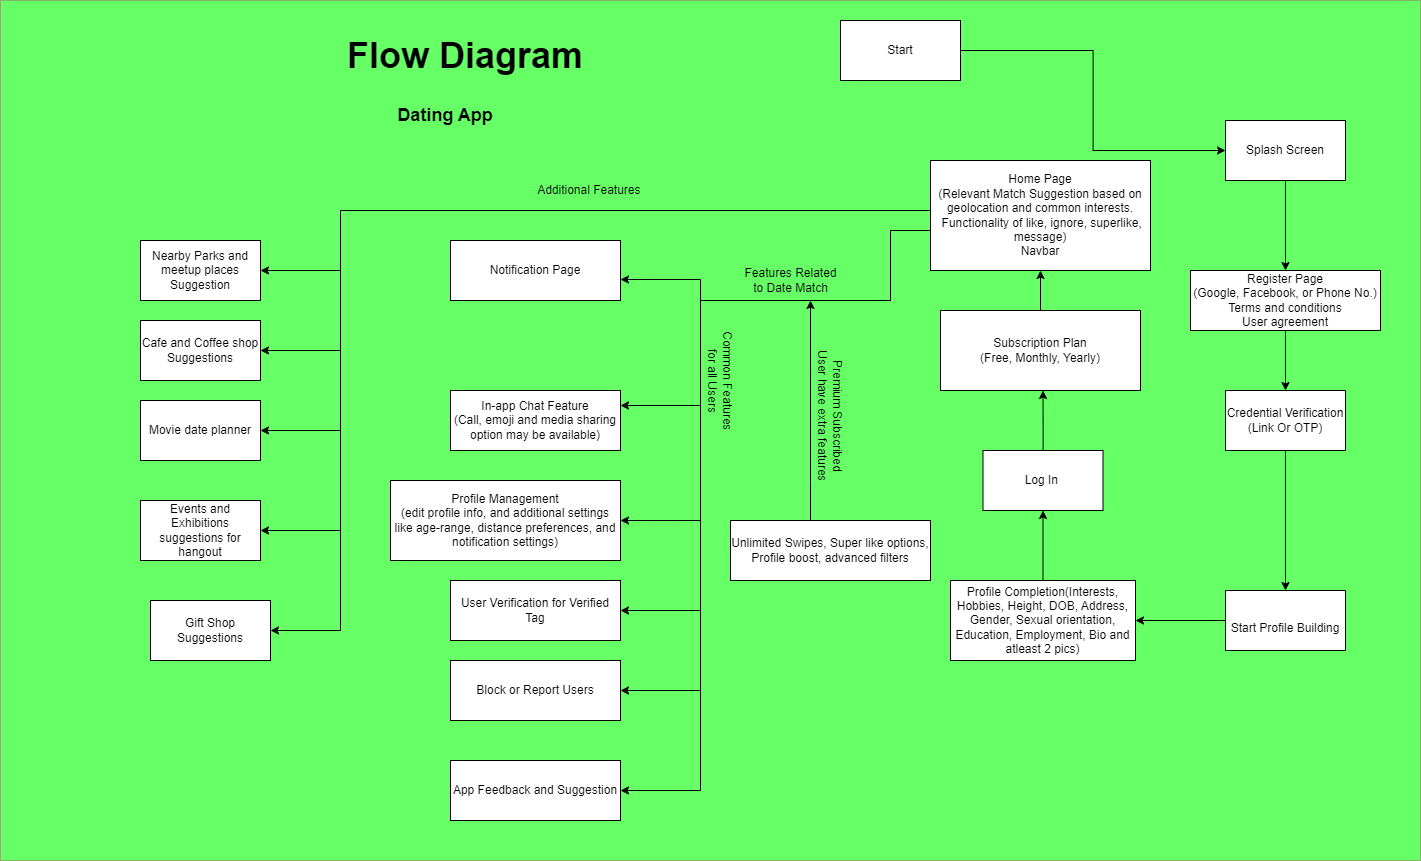

The diagram above was exported from draw.io. Its source (the exported page's mxGraphModel, read from the mxfile embedded in the PNG):
<mxGraphModel dx="2610" dy="2128" grid="1" gridSize="10" guides="1" tooltips="1" connect="1" arrows="1" fold="1" page="1" pageScale="1" pageWidth="850" pageHeight="1100" math="0" shadow="0">
  <root>
    <mxCell id="0" />
    <mxCell id="1" parent="0" />
    <mxCell id="KiJMvBSkoC7OM5GyaeAz-13" value="" style="rounded=0;whiteSpace=wrap;html=1;fillColor=#66FF66;strokeColor=#82b366;" vertex="1" parent="1">
      <mxGeometry x="-650" y="-170" width="1420" height="860" as="geometry" />
    </mxCell>
    <mxCell id="Rfw0DFfrwncY8KSP29dk-5" style="edgeStyle=orthogonalEdgeStyle;rounded=0;orthogonalLoop=1;jettySize=auto;html=1;entryX=0;entryY=0.5;entryDx=0;entryDy=0;" parent="1" source="Rfw0DFfrwncY8KSP29dk-1" target="Rfw0DFfrwncY8KSP29dk-4" edge="1">
      <mxGeometry relative="1" as="geometry" />
    </mxCell>
    <mxCell id="Rfw0DFfrwncY8KSP29dk-1" value="Start" style="rounded=0;whiteSpace=wrap;html=1;" parent="1" vertex="1">
      <mxGeometry x="190" y="-150" width="120" height="60" as="geometry" />
    </mxCell>
    <mxCell id="Rfw0DFfrwncY8KSP29dk-2" value="&lt;b&gt;&lt;font style=&quot;font-size: 36px;&quot;&gt;Flow Diagram&lt;/font&gt;&lt;/b&gt;" style="text;html=1;strokeColor=none;fillColor=none;align=center;verticalAlign=middle;whiteSpace=wrap;rounded=0;" parent="1" vertex="1">
      <mxGeometry x="-340" y="-160" width="310" height="90" as="geometry" />
    </mxCell>
    <mxCell id="Rfw0DFfrwncY8KSP29dk-7" style="edgeStyle=orthogonalEdgeStyle;rounded=0;orthogonalLoop=1;jettySize=auto;html=1;entryX=0.5;entryY=0;entryDx=0;entryDy=0;" parent="1" source="Rfw0DFfrwncY8KSP29dk-4" target="Rfw0DFfrwncY8KSP29dk-6" edge="1">
      <mxGeometry relative="1" as="geometry" />
    </mxCell>
    <mxCell id="Rfw0DFfrwncY8KSP29dk-4" value="Splash Screen" style="rounded=0;whiteSpace=wrap;html=1;" parent="1" vertex="1">
      <mxGeometry x="575" y="-50" width="120" height="60" as="geometry" />
    </mxCell>
    <mxCell id="Rfw0DFfrwncY8KSP29dk-33" style="edgeStyle=orthogonalEdgeStyle;rounded=0;orthogonalLoop=1;jettySize=auto;html=1;entryX=0.5;entryY=0;entryDx=0;entryDy=0;" parent="1" source="Rfw0DFfrwncY8KSP29dk-6" target="Rfw0DFfrwncY8KSP29dk-9" edge="1">
      <mxGeometry relative="1" as="geometry" />
    </mxCell>
    <mxCell id="Rfw0DFfrwncY8KSP29dk-6" value="Register Page&lt;br&gt;(Google, Facebook, or Phone No.)&lt;br&gt;Terms and conditions&lt;br&gt;User agreement" style="rounded=0;whiteSpace=wrap;html=1;" parent="1" vertex="1">
      <mxGeometry x="540" y="100" width="190" height="60" as="geometry" />
    </mxCell>
    <mxCell id="Rfw0DFfrwncY8KSP29dk-12" style="edgeStyle=orthogonalEdgeStyle;rounded=0;orthogonalLoop=1;jettySize=auto;html=1;entryX=0.5;entryY=0;entryDx=0;entryDy=0;" parent="1" source="Rfw0DFfrwncY8KSP29dk-9" target="Rfw0DFfrwncY8KSP29dk-10" edge="1">
      <mxGeometry relative="1" as="geometry" />
    </mxCell>
    <mxCell id="Rfw0DFfrwncY8KSP29dk-9" value="Credential Verification&lt;br&gt;(Link Or OTP)" style="rounded=0;whiteSpace=wrap;html=1;" parent="1" vertex="1">
      <mxGeometry x="575" y="220" width="120" height="60" as="geometry" />
    </mxCell>
    <mxCell id="Rfw0DFfrwncY8KSP29dk-15" style="edgeStyle=orthogonalEdgeStyle;rounded=0;orthogonalLoop=1;jettySize=auto;html=1;entryX=1;entryY=0.5;entryDx=0;entryDy=0;" parent="1" source="Rfw0DFfrwncY8KSP29dk-10" target="Rfw0DFfrwncY8KSP29dk-14" edge="1">
      <mxGeometry relative="1" as="geometry" />
    </mxCell>
    <mxCell id="Rfw0DFfrwncY8KSP29dk-10" value="&lt;br&gt;Start Profile Building" style="rounded=0;whiteSpace=wrap;html=1;" parent="1" vertex="1">
      <mxGeometry x="575" y="420" width="120" height="60" as="geometry" />
    </mxCell>
    <mxCell id="Rfw0DFfrwncY8KSP29dk-11" value="&lt;b&gt;&lt;font style=&quot;font-size: 18px;&quot;&gt;Dating App&lt;/font&gt;&lt;/b&gt;" style="text;html=1;strokeColor=none;fillColor=none;align=center;verticalAlign=middle;whiteSpace=wrap;rounded=0;" parent="1" vertex="1">
      <mxGeometry x="-360" y="-70" width="310" height="30" as="geometry" />
    </mxCell>
    <mxCell id="Rfw0DFfrwncY8KSP29dk-18" style="edgeStyle=orthogonalEdgeStyle;rounded=0;orthogonalLoop=1;jettySize=auto;html=1;entryX=0.5;entryY=1;entryDx=0;entryDy=0;" parent="1" source="Rfw0DFfrwncY8KSP29dk-14" target="Rfw0DFfrwncY8KSP29dk-16" edge="1">
      <mxGeometry relative="1" as="geometry" />
    </mxCell>
    <mxCell id="Rfw0DFfrwncY8KSP29dk-14" value="Profile Completion(Interests, Hobbies, Height, DOB, Address, Gender, Sexual orientation, Education, Employment, Bio and atleast 2 pics)" style="rounded=0;whiteSpace=wrap;html=1;" parent="1" vertex="1">
      <mxGeometry x="300" y="410" width="185" height="80" as="geometry" />
    </mxCell>
    <mxCell id="Rfw0DFfrwncY8KSP29dk-19" style="edgeStyle=orthogonalEdgeStyle;rounded=0;orthogonalLoop=1;jettySize=auto;html=1;" parent="1" source="Rfw0DFfrwncY8KSP29dk-16" edge="1">
      <mxGeometry relative="1" as="geometry">
        <mxPoint x="392.5" y="220" as="targetPoint" />
      </mxGeometry>
    </mxCell>
    <mxCell id="Rfw0DFfrwncY8KSP29dk-16" value="Log In&amp;nbsp;" style="rounded=0;whiteSpace=wrap;html=1;" parent="1" vertex="1">
      <mxGeometry x="332.5" y="280" width="120" height="60" as="geometry" />
    </mxCell>
    <mxCell id="Rfw0DFfrwncY8KSP29dk-24" style="edgeStyle=orthogonalEdgeStyle;rounded=0;orthogonalLoop=1;jettySize=auto;html=1;entryX=1;entryY=0.25;entryDx=0;entryDy=0;" parent="1" source="Rfw0DFfrwncY8KSP29dk-20" target="Rfw0DFfrwncY8KSP29dk-23" edge="1">
      <mxGeometry relative="1" as="geometry">
        <Array as="points">
          <mxPoint x="240" y="60" />
          <mxPoint x="240" y="130" />
          <mxPoint x="50" y="130" />
          <mxPoint x="50" y="235" />
        </Array>
      </mxGeometry>
    </mxCell>
    <mxCell id="Rfw0DFfrwncY8KSP29dk-26" style="edgeStyle=orthogonalEdgeStyle;rounded=0;orthogonalLoop=1;jettySize=auto;html=1;entryX=1;entryY=0.5;entryDx=0;entryDy=0;" parent="1" source="Rfw0DFfrwncY8KSP29dk-20" target="Rfw0DFfrwncY8KSP29dk-25" edge="1">
      <mxGeometry relative="1" as="geometry">
        <Array as="points">
          <mxPoint x="240" y="60" />
          <mxPoint x="240" y="130" />
          <mxPoint x="50" y="130" />
          <mxPoint x="50" y="350" />
        </Array>
      </mxGeometry>
    </mxCell>
    <mxCell id="Rfw0DFfrwncY8KSP29dk-38" style="edgeStyle=orthogonalEdgeStyle;rounded=0;orthogonalLoop=1;jettySize=auto;html=1;entryX=1;entryY=0.5;entryDx=0;entryDy=0;" parent="1" source="Rfw0DFfrwncY8KSP29dk-20" target="Rfw0DFfrwncY8KSP29dk-37" edge="1">
      <mxGeometry relative="1" as="geometry">
        <mxPoint x="40" y="430" as="targetPoint" />
        <Array as="points">
          <mxPoint x="240" y="60" />
          <mxPoint x="240" y="130" />
          <mxPoint x="50" y="130" />
          <mxPoint x="50" y="620" />
        </Array>
      </mxGeometry>
    </mxCell>
    <mxCell id="KiJMvBSkoC7OM5GyaeAz-2" style="edgeStyle=orthogonalEdgeStyle;rounded=0;orthogonalLoop=1;jettySize=auto;html=1;exitX=0;exitY=0.25;exitDx=0;exitDy=0;" edge="1" parent="1" source="Rfw0DFfrwncY8KSP29dk-20" target="KiJMvBSkoC7OM5GyaeAz-11">
      <mxGeometry relative="1" as="geometry">
        <mxPoint x="-310" y="420" as="targetPoint" />
        <Array as="points">
          <mxPoint x="-310" y="40" />
          <mxPoint x="-310" y="460" />
        </Array>
      </mxGeometry>
    </mxCell>
    <mxCell id="Rfw0DFfrwncY8KSP29dk-20" value="Home Page&lt;br&gt;(Relevant Match Suggestion based on geolocation and common interests.&lt;br&gt;&amp;nbsp;Functionality of like, ignore, superlike, message)&lt;br&gt;Navbar" style="rounded=0;whiteSpace=wrap;html=1;" parent="1" vertex="1">
      <mxGeometry x="280" y="-10" width="220" height="110" as="geometry" />
    </mxCell>
    <mxCell id="Rfw0DFfrwncY8KSP29dk-21" value="Notification Page" style="rounded=0;whiteSpace=wrap;html=1;" parent="1" vertex="1">
      <mxGeometry x="-200" y="70" width="170" height="60" as="geometry" />
    </mxCell>
    <mxCell id="Rfw0DFfrwncY8KSP29dk-22" style="edgeStyle=orthogonalEdgeStyle;rounded=0;orthogonalLoop=1;jettySize=auto;html=1;entryX=1;entryY=0.65;entryDx=0;entryDy=0;entryPerimeter=0;" parent="1" source="Rfw0DFfrwncY8KSP29dk-20" target="Rfw0DFfrwncY8KSP29dk-21" edge="1">
      <mxGeometry relative="1" as="geometry">
        <Array as="points">
          <mxPoint x="240" y="60" />
          <mxPoint x="240" y="130" />
          <mxPoint x="50" y="130" />
          <mxPoint x="50" y="109" />
        </Array>
      </mxGeometry>
    </mxCell>
    <mxCell id="Rfw0DFfrwncY8KSP29dk-23" value="In-app Chat Feature&lt;br&gt;(Call, emoji and media sharing option may be available)" style="rounded=0;whiteSpace=wrap;html=1;" parent="1" vertex="1">
      <mxGeometry x="-200" y="220" width="170" height="60" as="geometry" />
    </mxCell>
    <mxCell id="Rfw0DFfrwncY8KSP29dk-25" value="Profile Management&lt;br&gt;(edit profile info, and additional settings like age-range, distance preferences, and notification settings)" style="rounded=0;whiteSpace=wrap;html=1;" parent="1" vertex="1">
      <mxGeometry x="-260" y="310" width="230" height="80" as="geometry" />
    </mxCell>
    <mxCell id="Rfw0DFfrwncY8KSP29dk-31" style="edgeStyle=orthogonalEdgeStyle;rounded=0;orthogonalLoop=1;jettySize=auto;html=1;" parent="1" source="Rfw0DFfrwncY8KSP29dk-30" edge="1">
      <mxGeometry relative="1" as="geometry">
        <mxPoint x="160" y="130" as="targetPoint" />
        <Array as="points">
          <mxPoint x="160" y="310" />
          <mxPoint x="160" y="310" />
        </Array>
      </mxGeometry>
    </mxCell>
    <mxCell id="Rfw0DFfrwncY8KSP29dk-30" value="Unlimited Swipes, Super like options, Profile boost, advanced filters" style="rounded=0;whiteSpace=wrap;html=1;" parent="1" vertex="1">
      <mxGeometry x="80" y="350" width="200" height="60" as="geometry" />
    </mxCell>
    <mxCell id="Rfw0DFfrwncY8KSP29dk-32" value="Premium Subscribed &lt;br&gt;User have extra features" style="text;html=1;align=center;verticalAlign=middle;resizable=0;points=[];autosize=1;strokeColor=none;fillColor=none;rotation=90;" parent="1" vertex="1">
      <mxGeometry x="105" y="225" width="150" height="40" as="geometry" />
    </mxCell>
    <mxCell id="Rfw0DFfrwncY8KSP29dk-35" style="edgeStyle=orthogonalEdgeStyle;rounded=0;orthogonalLoop=1;jettySize=auto;html=1;entryX=0.5;entryY=1;entryDx=0;entryDy=0;" parent="1" source="Rfw0DFfrwncY8KSP29dk-34" target="Rfw0DFfrwncY8KSP29dk-20" edge="1">
      <mxGeometry relative="1" as="geometry" />
    </mxCell>
    <mxCell id="Rfw0DFfrwncY8KSP29dk-34" value="Subscription Plan&lt;br&gt;(Free, Monthly, Yearly)" style="rounded=0;whiteSpace=wrap;html=1;" parent="1" vertex="1">
      <mxGeometry x="290" y="140" width="200" height="80" as="geometry" />
    </mxCell>
    <mxCell id="Rfw0DFfrwncY8KSP29dk-36" value="Common Features &lt;br&gt;for all Users" style="text;html=1;align=center;verticalAlign=middle;resizable=0;points=[];autosize=1;strokeColor=none;fillColor=none;rotation=90;" parent="1" vertex="1">
      <mxGeometry x="10" y="190" width="120" height="40" as="geometry" />
    </mxCell>
    <mxCell id="Rfw0DFfrwncY8KSP29dk-37" value="App Feedback and Suggestion" style="rounded=0;whiteSpace=wrap;html=1;" parent="1" vertex="1">
      <mxGeometry x="-200" y="590" width="170" height="60" as="geometry" />
    </mxCell>
    <mxCell id="Rfw0DFfrwncY8KSP29dk-39" value="" style="endArrow=classic;html=1;rounded=0;entryX=1;entryY=0.5;entryDx=0;entryDy=0;" parent="1" target="Rfw0DFfrwncY8KSP29dk-40" edge="1">
      <mxGeometry width="50" height="50" relative="1" as="geometry">
        <mxPoint x="50" y="440" as="sourcePoint" />
        <mxPoint x="-90" y="440" as="targetPoint" />
      </mxGeometry>
    </mxCell>
    <mxCell id="Rfw0DFfrwncY8KSP29dk-40" value="User Verification for Verified Tag" style="rounded=0;whiteSpace=wrap;html=1;" parent="1" vertex="1">
      <mxGeometry x="-200" y="410" width="170" height="60" as="geometry" />
    </mxCell>
    <mxCell id="Rfw0DFfrwncY8KSP29dk-41" value="" style="endArrow=classic;html=1;rounded=0;entryX=1;entryY=0.5;entryDx=0;entryDy=0;" parent="1" target="Rfw0DFfrwncY8KSP29dk-42" edge="1">
      <mxGeometry width="50" height="50" relative="1" as="geometry">
        <mxPoint x="50" y="520" as="sourcePoint" />
        <mxPoint x="-90" y="520" as="targetPoint" />
      </mxGeometry>
    </mxCell>
    <mxCell id="Rfw0DFfrwncY8KSP29dk-42" value="Block or Report Users" style="rounded=0;whiteSpace=wrap;html=1;" parent="1" vertex="1">
      <mxGeometry x="-200" y="490" width="170" height="60" as="geometry" />
    </mxCell>
    <mxCell id="KiJMvBSkoC7OM5GyaeAz-1" value="Features Related &lt;br&gt;to Date Match" style="text;html=1;align=center;verticalAlign=middle;resizable=0;points=[];autosize=1;strokeColor=none;fillColor=none;" vertex="1" parent="1">
      <mxGeometry x="80" y="90" width="120" height="40" as="geometry" />
    </mxCell>
    <mxCell id="KiJMvBSkoC7OM5GyaeAz-3" value="" style="endArrow=classic;html=1;rounded=0;" edge="1" parent="1">
      <mxGeometry width="50" height="50" relative="1" as="geometry">
        <mxPoint x="-310" y="100" as="sourcePoint" />
        <mxPoint x="-390" y="100" as="targetPoint" />
      </mxGeometry>
    </mxCell>
    <mxCell id="KiJMvBSkoC7OM5GyaeAz-4" value="Nearby Parks and meetup places Suggestion" style="rounded=0;whiteSpace=wrap;html=1;" vertex="1" parent="1">
      <mxGeometry x="-510" y="70" width="120" height="60" as="geometry" />
    </mxCell>
    <mxCell id="KiJMvBSkoC7OM5GyaeAz-5" value="" style="endArrow=classic;html=1;rounded=0;" edge="1" parent="1">
      <mxGeometry width="50" height="50" relative="1" as="geometry">
        <mxPoint x="-310" y="180" as="sourcePoint" />
        <mxPoint x="-390" y="180" as="targetPoint" />
      </mxGeometry>
    </mxCell>
    <mxCell id="KiJMvBSkoC7OM5GyaeAz-6" value="Cafe and Coffee shop Suggestions" style="rounded=0;whiteSpace=wrap;html=1;" vertex="1" parent="1">
      <mxGeometry x="-510" y="150" width="120" height="60" as="geometry" />
    </mxCell>
    <mxCell id="KiJMvBSkoC7OM5GyaeAz-7" value="" style="endArrow=classic;html=1;rounded=0;" edge="1" parent="1">
      <mxGeometry width="50" height="50" relative="1" as="geometry">
        <mxPoint x="-310" y="260" as="sourcePoint" />
        <mxPoint x="-390" y="260" as="targetPoint" />
      </mxGeometry>
    </mxCell>
    <mxCell id="KiJMvBSkoC7OM5GyaeAz-8" value="Movie date planner" style="rounded=0;whiteSpace=wrap;html=1;" vertex="1" parent="1">
      <mxGeometry x="-510" y="230" width="120" height="60" as="geometry" />
    </mxCell>
    <mxCell id="KiJMvBSkoC7OM5GyaeAz-9" value="" style="endArrow=classic;html=1;rounded=0;" edge="1" parent="1">
      <mxGeometry width="50" height="50" relative="1" as="geometry">
        <mxPoint x="-310" y="360" as="sourcePoint" />
        <mxPoint x="-390" y="360" as="targetPoint" />
      </mxGeometry>
    </mxCell>
    <mxCell id="KiJMvBSkoC7OM5GyaeAz-10" value="Events and Exhibitions suggestions for hangout" style="rounded=0;whiteSpace=wrap;html=1;" vertex="1" parent="1">
      <mxGeometry x="-510" y="330" width="120" height="60" as="geometry" />
    </mxCell>
    <mxCell id="KiJMvBSkoC7OM5GyaeAz-11" value="Gift Shop Suggestions" style="rounded=0;whiteSpace=wrap;html=1;" vertex="1" parent="1">
      <mxGeometry x="-500" y="430" width="120" height="60" as="geometry" />
    </mxCell>
    <mxCell id="KiJMvBSkoC7OM5GyaeAz-14" value="Additional Features&amp;nbsp;" style="text;html=1;align=center;verticalAlign=middle;resizable=0;points=[];autosize=1;strokeColor=none;fillColor=none;" vertex="1" parent="1">
      <mxGeometry x="-125" y="5" width="130" height="30" as="geometry" />
    </mxCell>
  </root>
</mxGraphModel>